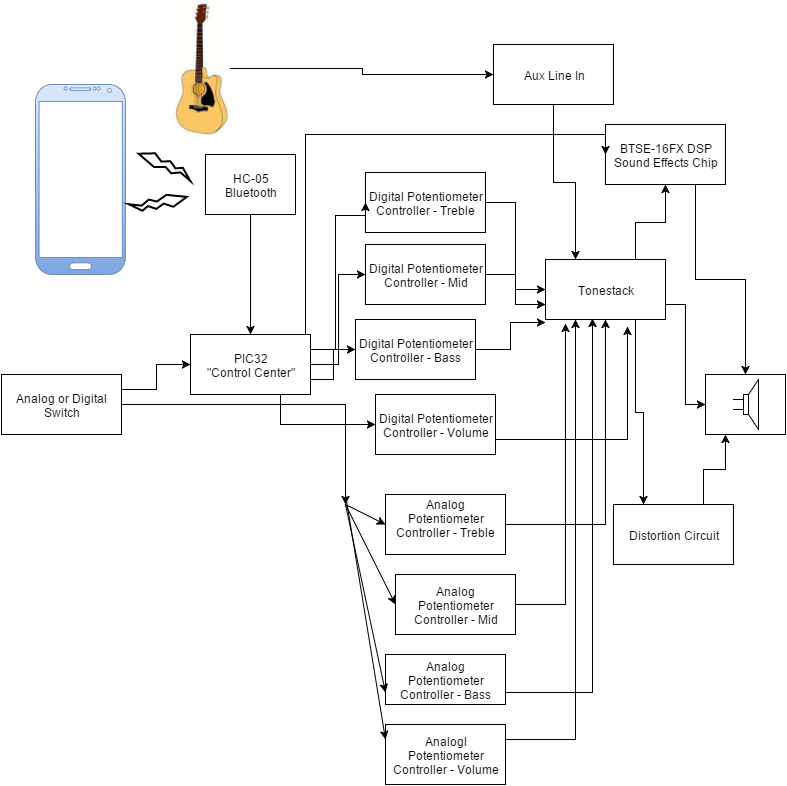

The diagram above was exported from draw.io. Its source (the exported page's mxGraphModel, read from the mxfile embedded in the PNG):
<mxGraphModel dx="2260" dy="772" grid="1" gridSize="10" guides="1" tooltips="1" connect="1" arrows="1" fold="1" page="1" pageScale="1" pageWidth="826" pageHeight="1169" background="#ffffff" math="0">
  <root>
    <mxCell id="652a79edadb63fc0-0" />
    <mxCell id="652a79edadb63fc0-1" parent="652a79edadb63fc0-0" />
    <mxCell id="652a79edadb63fc0-5" value="" style="verticalLabelPosition=bottom;verticalAlign=top;html=1;shadow=0;dashed=0;strokeWidth=1;shape=mxgraph.android.phone2;gradientDirection=south;plain-blue" vertex="1" parent="652a79edadb63fc0-1">
      <mxGeometry x="-770" y="90" width="90" height="190" as="geometry" />
    </mxCell>
    <mxCell id="652a79edadb63fc0-6" value="" style="verticalLabelPosition=bottom;verticalAlign=top;html=1;strokeWidth=2;shape=mxgraph.basic.flash;rotation=-70;" vertex="1" parent="652a79edadb63fc0-1">
      <mxGeometry x="-647" y="141" width="14" height="58" as="geometry" />
    </mxCell>
    <mxCell id="652a79edadb63fc0-7" value="HC-05 Bluetooth" style="whiteSpace=wrap;html=1;" vertex="1" parent="652a79edadb63fc0-1">
      <mxGeometry x="-600" y="160" width="90" height="60" as="geometry" />
    </mxCell>
    <mxCell id="2c7935817d9816c8-14" style="edgeStyle=orthogonalEdgeStyle;rounded=0;html=1;exitX=0.75;exitY=1;" edge="1" parent="652a79edadb63fc0-1" source="652a79edadb63fc0-9" target="2c7935817d9816c8-13">
      <mxGeometry relative="1" as="geometry" />
    </mxCell>
    <mxCell id="652a79edadb63fc0-9" value="PIC32&lt;div&gt;&quot;Control Center&quot;&lt;/div&gt;" style="whiteSpace=wrap;html=1;" vertex="1" parent="652a79edadb63fc0-1">
      <mxGeometry x="-615" y="340" width="120" height="60" as="geometry" />
    </mxCell>
    <mxCell id="652a79edadb63fc0-10" style="edgeStyle=orthogonalEdgeStyle;rounded=0;html=1;exitX=0.5;exitY=1;entryX=0.5;entryY=0;" edge="1" parent="652a79edadb63fc0-1" source="652a79edadb63fc0-7" target="652a79edadb63fc0-9">
      <mxGeometry relative="1" as="geometry" />
    </mxCell>
    <mxCell id="652a79edadb63fc0-11" value="" style="shape=image;verticalLabelPosition=bottom;labelBackgroundColor=#ffffff;verticalAlign=top;aspect=fixed;image=data:image/jpeg,(base64 omitted: 5580 chars);" vertex="1" parent="652a79edadb63fc0-1">
      <mxGeometry x="-633" y="7" width="58" height="134" as="geometry" />
    </mxCell>
    <mxCell id="2c7935817d9816c8-22" style="edgeStyle=orthogonalEdgeStyle;rounded=0;html=1;exitX=0.5;exitY=1;entryX=0.25;entryY=0;" edge="1" parent="652a79edadb63fc0-1" source="652a79edadb63fc0-15" target="2c7935817d9816c8-0">
      <mxGeometry relative="1" as="geometry" />
    </mxCell>
    <mxCell id="652a79edadb63fc0-15" value="Aux Line In" style="whiteSpace=wrap;html=1;" vertex="1" parent="652a79edadb63fc0-1">
      <mxGeometry x="-312" y="50" width="120" height="60" as="geometry" />
    </mxCell>
    <mxCell id="652a79edadb63fc0-16" style="edgeStyle=orthogonalEdgeStyle;rounded=0;html=1;exitX=1;exitY=0.5;" edge="1" parent="652a79edadb63fc0-1" source="652a79edadb63fc0-11" target="652a79edadb63fc0-15">
      <mxGeometry relative="1" as="geometry" />
    </mxCell>
    <mxCell id="2c7935817d9816c8-1" style="edgeStyle=orthogonalEdgeStyle;rounded=0;html=1;exitX=1;exitY=0.5;entryX=0;entryY=0.5;" edge="1" parent="652a79edadb63fc0-1" source="652a79edadb63fc0-22" target="2c7935817d9816c8-0">
      <mxGeometry relative="1" as="geometry" />
    </mxCell>
    <mxCell id="652a79edadb63fc0-22" value="Digital Potentiometer Controller - Treble" style="whiteSpace=wrap;html=1;" vertex="1" parent="652a79edadb63fc0-1">
      <mxGeometry x="-440" y="178" width="120" height="60" as="geometry" />
    </mxCell>
    <mxCell id="2c7935817d9816c8-2" style="edgeStyle=orthogonalEdgeStyle;rounded=0;html=1;exitX=1;exitY=0.5;entryX=0;entryY=0.75;" edge="1" parent="652a79edadb63fc0-1" source="652a79edadb63fc0-23" target="2c7935817d9816c8-0">
      <mxGeometry relative="1" as="geometry" />
    </mxCell>
    <mxCell id="652a79edadb63fc0-23" value="Digital Potentiometer Controller - Mid" style="whiteSpace=wrap;html=1;" vertex="1" parent="652a79edadb63fc0-1">
      <mxGeometry x="-440" y="250" width="120" height="60" as="geometry" />
    </mxCell>
    <mxCell id="2c7935817d9816c8-3" style="edgeStyle=orthogonalEdgeStyle;rounded=0;html=1;exitX=1;exitY=0.5;entryX=0;entryY=1.05;entryPerimeter=0;" edge="1" parent="652a79edadb63fc0-1" source="652a79edadb63fc0-24" target="2c7935817d9816c8-0">
      <mxGeometry relative="1" as="geometry" />
    </mxCell>
    <mxCell id="652a79edadb63fc0-24" value="Digital Potentiometer Controller - Bass" style="whiteSpace=wrap;html=1;" vertex="1" parent="652a79edadb63fc0-1">
      <mxGeometry x="-450" y="325" width="120" height="60" as="geometry" />
    </mxCell>
    <mxCell id="2c7935817d9816c8-10" style="edgeStyle=orthogonalEdgeStyle;rounded=0;html=1;exitX=0.75;exitY=1;" edge="1" parent="652a79edadb63fc0-1" source="652a79edadb63fc0-25" target="652a79edadb63fc0-80">
      <mxGeometry relative="1" as="geometry" />
    </mxCell>
    <mxCell id="652a79edadb63fc0-25" value="BTSE-16FX DSP Sound Effects Chip" style="whiteSpace=wrap;html=1;" vertex="1" parent="652a79edadb63fc0-1">
      <mxGeometry x="-200" y="130" width="120" height="60" as="geometry" />
    </mxCell>
    <mxCell id="652a79edadb63fc0-26" value="Analog or Digital Switch" style="whiteSpace=wrap;html=1;" vertex="1" parent="652a79edadb63fc0-1">
      <mxGeometry x="-804" y="380" width="120" height="60" as="geometry" />
    </mxCell>
    <mxCell id="652a79edadb63fc0-29" style="edgeStyle=orthogonalEdgeStyle;rounded=0;html=1;entryX=0;entryY=0.5;exitX=1;exitY=0.25;" edge="1" parent="652a79edadb63fc0-1" source="652a79edadb63fc0-26" target="652a79edadb63fc0-9">
      <mxGeometry relative="1" as="geometry">
        <mxPoint x="-670" y="410" as="sourcePoint" />
        <Array as="points">
          <mxPoint x="-649" y="395" />
          <mxPoint x="-649" y="370" />
        </Array>
      </mxGeometry>
    </mxCell>
    <mxCell id="652a79edadb63fc0-30" style="edgeStyle=orthogonalEdgeStyle;rounded=0;html=1;exitX=1;exitY=0.75;entryX=0;entryY=0.5;" edge="1" parent="652a79edadb63fc0-1" source="652a79edadb63fc0-9" target="652a79edadb63fc0-24">
      <mxGeometry relative="1" as="geometry" />
    </mxCell>
    <mxCell id="652a79edadb63fc0-31" style="edgeStyle=orthogonalEdgeStyle;rounded=0;html=1;exitX=1;exitY=0.5;entryX=0;entryY=0.5;" edge="1" parent="652a79edadb63fc0-1" source="652a79edadb63fc0-9" target="652a79edadb63fc0-23">
      <mxGeometry relative="1" as="geometry" />
    </mxCell>
    <mxCell id="652a79edadb63fc0-35" style="edgeStyle=orthogonalEdgeStyle;rounded=0;html=1;exitX=1;exitY=0.25;entryX=0;entryY=0.5;" edge="1" parent="652a79edadb63fc0-1" source="652a79edadb63fc0-9" target="652a79edadb63fc0-22">
      <mxGeometry relative="1" as="geometry">
        <Array as="points">
          <mxPoint x="-470" y="355" />
          <mxPoint x="-470" y="221" />
        </Array>
      </mxGeometry>
    </mxCell>
    <mxCell id="652a79edadb63fc0-36" style="edgeStyle=orthogonalEdgeStyle;rounded=0;html=1;exitX=0.75;exitY=0;entryX=0;entryY=0.5;" edge="1" parent="652a79edadb63fc0-1" source="652a79edadb63fc0-9" target="652a79edadb63fc0-25">
      <mxGeometry relative="1" as="geometry">
        <Array as="points">
          <mxPoint x="-500" y="340" />
          <mxPoint x="-500" y="140" />
        </Array>
      </mxGeometry>
    </mxCell>
    <mxCell id="2c7935817d9816c8-6" style="edgeStyle=orthogonalEdgeStyle;rounded=0;html=1;exitX=1;exitY=0.5;" edge="1" parent="652a79edadb63fc0-1" source="652a79edadb63fc0-37" target="2c7935817d9816c8-0">
      <mxGeometry relative="1" as="geometry" />
    </mxCell>
    <mxCell id="652a79edadb63fc0-37" value="Analog Potentiometer&lt;div&gt;&lt;span style=&quot;line-height: 1.2&quot;&gt;Controller - Treble&lt;/span&gt;&lt;br&gt;&lt;/div&gt;&lt;div&gt;&lt;br&gt;&lt;/div&gt;" style="whiteSpace=wrap;html=1;" vertex="1" parent="652a79edadb63fc0-1">
      <mxGeometry x="-420" y="500" width="120" height="60" as="geometry" />
    </mxCell>
    <mxCell id="2c7935817d9816c8-4" style="edgeStyle=orthogonalEdgeStyle;rounded=0;html=1;exitX=1;exitY=0.5;entryX=0.167;entryY=1.067;entryPerimeter=0;" edge="1" parent="652a79edadb63fc0-1" source="652a79edadb63fc0-38" target="2c7935817d9816c8-0">
      <mxGeometry relative="1" as="geometry" />
    </mxCell>
    <mxCell id="652a79edadb63fc0-38" value="Analog Potentiometer&lt;div&gt;&lt;span style=&quot;line-height: 1.2&quot;&gt;Controller - Mid&lt;/span&gt;&lt;/div&gt;" style="whiteSpace=wrap;html=1;" vertex="1" parent="652a79edadb63fc0-1">
      <mxGeometry x="-410" y="580" width="120" height="60" as="geometry" />
    </mxCell>
    <mxCell id="2c7935817d9816c8-5" style="edgeStyle=orthogonalEdgeStyle;rounded=0;html=1;exitX=1;exitY=0.75;entryX=0.392;entryY=0.983;entryPerimeter=0;" edge="1" parent="652a79edadb63fc0-1" source="652a79edadb63fc0-39" target="2c7935817d9816c8-0">
      <mxGeometry relative="1" as="geometry" />
    </mxCell>
    <mxCell id="652a79edadb63fc0-39" value="Analog Potentiometer&lt;div&gt;&lt;span style=&quot;line-height: 1.2&quot;&gt;Controller - Bass&lt;/span&gt;&lt;/div&gt;" style="whiteSpace=wrap;html=1;" vertex="1" parent="652a79edadb63fc0-1">
      <mxGeometry x="-420" y="660" width="120" height="50" as="geometry" />
    </mxCell>
    <mxCell id="652a79edadb63fc0-52" style="edgeStyle=orthogonalEdgeStyle;rounded=0;html=1;exitX=1;exitY=0.5;strokeColor=#000000;" edge="1" parent="652a79edadb63fc0-1" source="652a79edadb63fc0-26">
      <mxGeometry relative="1" as="geometry">
        <mxPoint x="-460" y="510" as="targetPoint" />
      </mxGeometry>
    </mxCell>
    <mxCell id="652a79edadb63fc0-53" value="" style="endArrow=classic;html=1;strokeColor=#000000;entryX=0;entryY=0.5;" edge="1" parent="652a79edadb63fc0-1" target="652a79edadb63fc0-37">
      <mxGeometry width="50" height="50" relative="1" as="geometry">
        <mxPoint x="-460" y="510" as="sourcePoint" />
        <mxPoint x="-350" y="430" as="targetPoint" />
      </mxGeometry>
    </mxCell>
    <mxCell id="652a79edadb63fc0-55" value="" style="verticalLabelPosition=bottom;verticalAlign=top;html=1;strokeWidth=2;shape=mxgraph.basic.flash;rotation=75;" vertex="1" parent="652a79edadb63fc0-1">
      <mxGeometry x="-654" y="180" width="14" height="58" as="geometry" />
    </mxCell>
    <mxCell id="652a79edadb63fc0-57" value="" style="endArrow=classic;html=1;strokeColor=#000000;" edge="1" parent="652a79edadb63fc0-1">
      <mxGeometry width="50" height="50" relative="1" as="geometry">
        <mxPoint x="-460" y="510" as="sourcePoint" />
        <mxPoint x="-410" y="610" as="targetPoint" />
      </mxGeometry>
    </mxCell>
    <mxCell id="652a79edadb63fc0-58" value="" style="endArrow=classic;html=1;strokeColor=#000000;entryX=0;entryY=0.75;" edge="1" parent="652a79edadb63fc0-1" target="652a79edadb63fc0-39">
      <mxGeometry width="50" height="50" relative="1" as="geometry">
        <mxPoint x="-460" y="510" as="sourcePoint" />
        <mxPoint x="-450" y="620" as="targetPoint" />
      </mxGeometry>
    </mxCell>
    <mxCell id="2c7935817d9816c8-11" style="edgeStyle=orthogonalEdgeStyle;rounded=0;html=1;exitX=0.75;exitY=0;entryX=0.25;entryY=1;" edge="1" parent="652a79edadb63fc0-1" source="652a79edadb63fc0-61" target="652a79edadb63fc0-80">
      <mxGeometry relative="1" as="geometry" />
    </mxCell>
    <mxCell id="652a79edadb63fc0-61" value="Distortion Circuit" style="whiteSpace=wrap;html=1;" vertex="1" parent="652a79edadb63fc0-1">
      <mxGeometry x="-192" y="510" width="120" height="60" as="geometry" />
    </mxCell>
    <mxCell id="652a79edadb63fc0-80" value="" style="whiteSpace=wrap;html=1;" vertex="1" parent="652a79edadb63fc0-1">
      <mxGeometry x="-100" y="380" width="80" height="60" as="geometry" />
    </mxCell>
    <mxCell id="652a79edadb63fc0-88" value="" style="verticalLabelPosition=bottom;shadow=0;dashed=0;fillColor=#ffffff;html=1;verticalAlign=top;strokeWidth=1;shape=mxgraph.electrical.electro-mechanical.loudspeaker;" vertex="1" parent="652a79edadb63fc0-1">
      <mxGeometry x="-72" y="385" width="25" height="50" as="geometry" />
    </mxCell>
    <mxCell id="2c7935817d9816c8-7" style="edgeStyle=orthogonalEdgeStyle;rounded=0;html=1;exitX=0.75;exitY=1;entryX=0.25;entryY=0;" edge="1" parent="652a79edadb63fc0-1" source="2c7935817d9816c8-0" target="652a79edadb63fc0-61">
      <mxGeometry relative="1" as="geometry">
        <Array as="points">
          <mxPoint x="-170" y="418" />
          <mxPoint x="-162" y="418" />
        </Array>
      </mxGeometry>
    </mxCell>
    <mxCell id="2c7935817d9816c8-8" style="edgeStyle=orthogonalEdgeStyle;rounded=0;html=1;exitX=0.75;exitY=0;" edge="1" parent="652a79edadb63fc0-1" source="2c7935817d9816c8-0" target="652a79edadb63fc0-25">
      <mxGeometry relative="1" as="geometry" />
    </mxCell>
    <mxCell id="2c7935817d9816c8-12" style="edgeStyle=orthogonalEdgeStyle;rounded=0;html=1;exitX=1;exitY=0.75;entryX=0;entryY=0.5;" edge="1" parent="652a79edadb63fc0-1" source="2c7935817d9816c8-0" target="652a79edadb63fc0-80">
      <mxGeometry relative="1" as="geometry" />
    </mxCell>
    <mxCell id="2c7935817d9816c8-0" value="Tonestack" style="whiteSpace=wrap;html=1;" vertex="1" parent="652a79edadb63fc0-1">
      <mxGeometry x="-260" y="265" width="120" height="60" as="geometry" />
    </mxCell>
    <mxCell id="2c7935817d9816c8-16" style="edgeStyle=orthogonalEdgeStyle;rounded=0;html=1;exitX=1;exitY=0.75;entryX=0.683;entryY=1.117;entryPerimeter=0;" edge="1" parent="652a79edadb63fc0-1" source="2c7935817d9816c8-13" target="2c7935817d9816c8-0">
      <mxGeometry relative="1" as="geometry" />
    </mxCell>
    <mxCell id="2c7935817d9816c8-13" value="Digital Potentiometer Controller - Volume" style="whiteSpace=wrap;html=1;" vertex="1" parent="652a79edadb63fc0-1">
      <mxGeometry x="-430" y="400" width="120" height="60" as="geometry" />
    </mxCell>
    <mxCell id="2c7935817d9816c8-20" style="edgeStyle=orthogonalEdgeStyle;rounded=0;html=1;exitX=1;exitY=0.25;entryX=0.25;entryY=1;" edge="1" parent="652a79edadb63fc0-1" source="2c7935817d9816c8-17" target="2c7935817d9816c8-0">
      <mxGeometry relative="1" as="geometry" />
    </mxCell>
    <mxCell id="2c7935817d9816c8-17" value="Analogl Potentiometer Controller - Volume" style="whiteSpace=wrap;html=1;" vertex="1" parent="652a79edadb63fc0-1">
      <mxGeometry x="-420" y="730" width="120" height="60" as="geometry" />
    </mxCell>
    <mxCell id="2c7935817d9816c8-18" value="" style="endArrow=classic;html=1;entryX=0;entryY=0.25;" edge="1" parent="652a79edadb63fc0-1" target="2c7935817d9816c8-17">
      <mxGeometry width="50" height="50" relative="1" as="geometry">
        <mxPoint x="-460" y="500" as="sourcePoint" />
        <mxPoint x="-456" y="703" as="targetPoint" />
      </mxGeometry>
    </mxCell>
  </root>
</mxGraphModel>